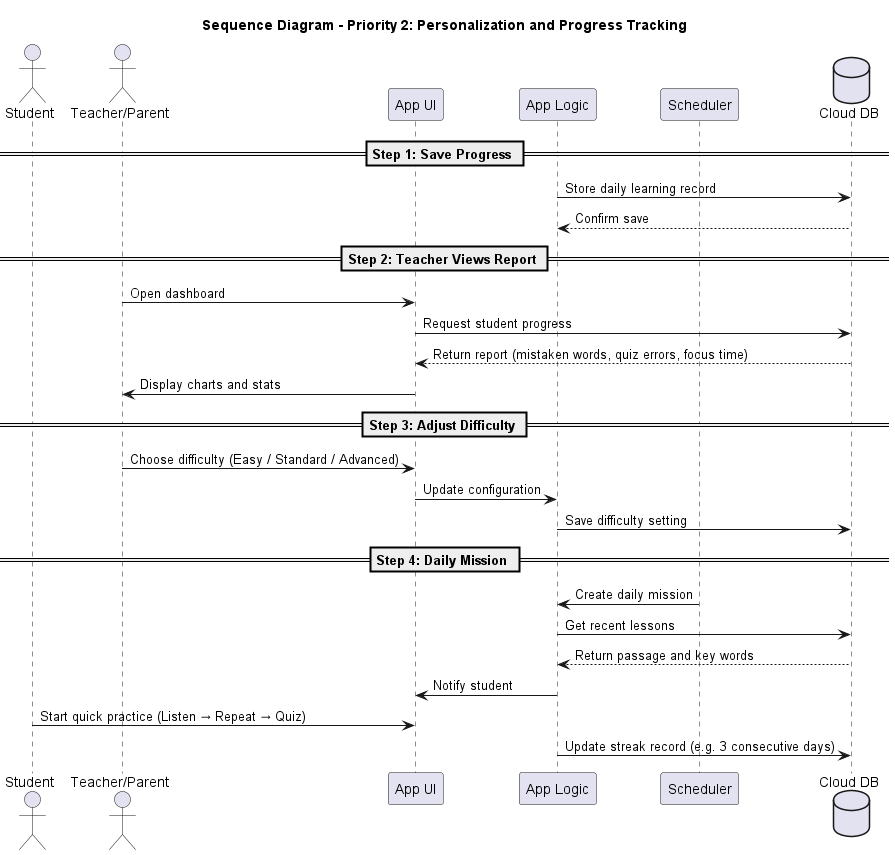

The diagram above was rendered by PlantUML. Its source (embedded in the PNG):
@startuml TrackingFlow
title Sequence Diagram - Priority 2: Personalization and Progress Tracking

actor "Student" as U
actor "Teacher/Parent" as T
participant "App UI" as UI
participant "App Logic" as Logic
participant "Scheduler" as Sch
database "Cloud DB" as DB

== Step 1: Save Progress ==
Logic -> DB: Store daily learning record
DB --> Logic: Confirm save

== Step 2: Teacher Views Report ==
T -> UI: Open dashboard
UI -> DB: Request student progress
DB --> UI: Return report (mistaken words, quiz errors, focus time)
UI -> T: Display charts and stats

== Step 3: Adjust Difficulty ==
T -> UI: Choose difficulty (Easy / Standard / Advanced)
UI -> Logic: Update configuration
Logic -> DB: Save difficulty setting

== Step 4: Daily Mission ==
Sch -> Logic: Create daily mission
Logic -> DB: Get recent lessons
DB --> Logic: Return passage and key words
Logic -> UI: Notify student
U -> UI: Start quick practice (Listen → Repeat → Quiz)
Logic -> DB: Update streak record (e.g. 3 consecutive days)

@enduml